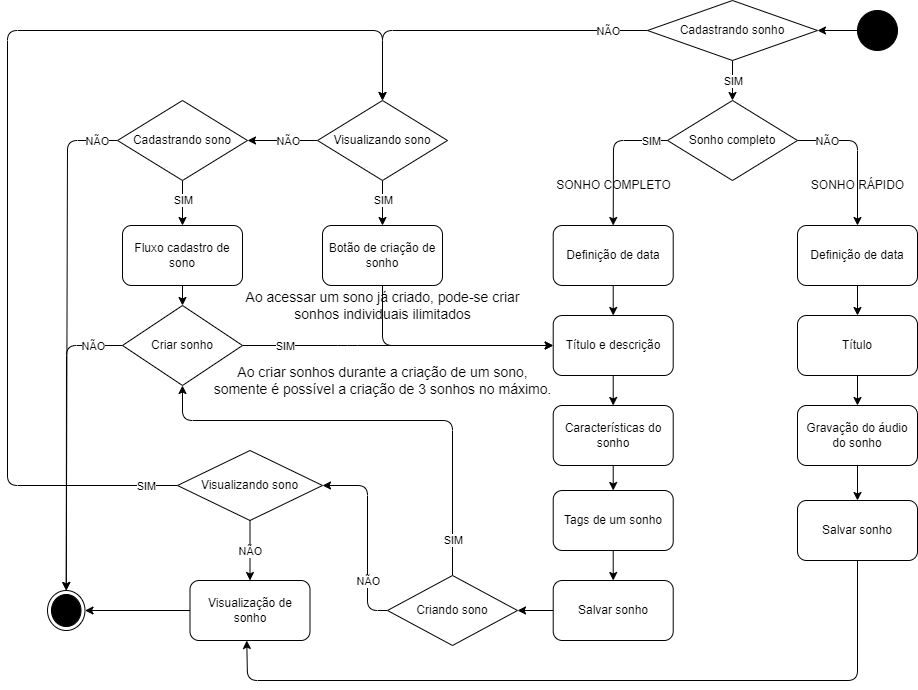

The diagram above was exported from draw.io. Its source (the exported page's mxGraphModel, read from the mxfile embedded in the PNG):
<mxGraphModel dx="1175" dy="1804" grid="1" gridSize="10" guides="1" tooltips="1" connect="1" arrows="1" fold="1" page="1" pageScale="1" pageWidth="850" pageHeight="1100" math="0" shadow="0">
  <root>
    <mxCell id="0" />
    <mxCell id="1" parent="0" />
    <mxCell id="17" style="edgeStyle=none;html=1;entryX=1;entryY=0.5;entryDx=0;entryDy=0;" parent="1" source="2" target="15" edge="1">
      <mxGeometry relative="1" as="geometry" />
    </mxCell>
    <mxCell id="2" value="" style="ellipse;fillColor=strokeColor;" parent="1" vertex="1">
      <mxGeometry x="990" y="-240" width="40" height="40" as="geometry" />
    </mxCell>
    <mxCell id="27" style="edgeStyle=none;html=1;entryX=0.5;entryY=0;entryDx=0;entryDy=0;" parent="1" source="6" target="12" edge="1">
      <mxGeometry relative="1" as="geometry" />
    </mxCell>
    <mxCell id="6" value="Título e descrição" style="rounded=1;whiteSpace=wrap;html=1;" parent="1" vertex="1">
      <mxGeometry x="685.71" y="65" width="120" height="60" as="geometry" />
    </mxCell>
    <mxCell id="28" style="edgeStyle=none;html=1;entryX=0.5;entryY=0;entryDx=0;entryDy=0;" parent="1" source="12" target="25" edge="1">
      <mxGeometry relative="1" as="geometry">
        <mxPoint x="745.7099999999998" y="244.99999999999977" as="targetPoint" />
      </mxGeometry>
    </mxCell>
    <mxCell id="12" value="Características do sonho" style="rounded=1;whiteSpace=wrap;html=1;" parent="1" vertex="1">
      <mxGeometry x="685.71" y="155" width="120" height="60" as="geometry" />
    </mxCell>
    <mxCell id="18" style="edgeStyle=none;html=1;entryX=0.5;entryY=0;entryDx=0;entryDy=0;" parent="1" source="15" target="39" edge="1">
      <mxGeometry relative="1" as="geometry">
        <Array as="points">
          <mxPoint x="515" y="-220" />
        </Array>
      </mxGeometry>
    </mxCell>
    <mxCell id="23" value="NÃO" style="edgeLabel;html=1;align=center;verticalAlign=middle;resizable=0;points=[];" parent="18" vertex="1" connectable="0">
      <mxGeometry x="-0.5678" y="2" relative="1" as="geometry">
        <mxPoint x="33" y="-2" as="offset" />
      </mxGeometry>
    </mxCell>
    <mxCell id="46" style="edgeStyle=none;html=1;entryX=0.5;entryY=0;entryDx=0;entryDy=0;" parent="1" source="15" target="44" edge="1">
      <mxGeometry relative="1" as="geometry">
        <Array as="points">
          <mxPoint x="865" y="-200" />
        </Array>
      </mxGeometry>
    </mxCell>
    <mxCell id="47" value="SIM" style="edgeLabel;html=1;align=center;verticalAlign=middle;resizable=0;points=[];" parent="46" vertex="1" connectable="0">
      <mxGeometry x="0.3677" y="-1" relative="1" as="geometry">
        <mxPoint x="1" y="-1" as="offset" />
      </mxGeometry>
    </mxCell>
    <mxCell id="15" value="Cadastrando sonho" style="rhombus;whiteSpace=wrap;html=1;" parent="1" vertex="1">
      <mxGeometry x="780" y="-250" width="170" height="60" as="geometry" />
    </mxCell>
    <mxCell id="55" style="edgeStyle=none;html=1;entryX=0;entryY=0.5;entryDx=0;entryDy=0;exitX=0.5;exitY=1;exitDx=0;exitDy=0;" parent="1" source="19" target="6" edge="1">
      <mxGeometry relative="1" as="geometry">
        <mxPoint x="580" y="5" as="sourcePoint" />
        <Array as="points">
          <mxPoint x="515" y="95" />
          <mxPoint x="620" y="95" />
        </Array>
      </mxGeometry>
    </mxCell>
    <mxCell id="19" value="Botão de criação de sonho" style="rounded=1;whiteSpace=wrap;html=1;" parent="1" vertex="1">
      <mxGeometry x="455" y="-25" width="120" height="60" as="geometry" />
    </mxCell>
    <mxCell id="124" style="edgeStyle=none;html=1;entryX=0.5;entryY=0;entryDx=0;entryDy=0;" edge="1" parent="1" source="25" target="30">
      <mxGeometry relative="1" as="geometry" />
    </mxCell>
    <mxCell id="25" value="Tags de um sonho" style="rounded=1;whiteSpace=wrap;html=1;" parent="1" vertex="1">
      <mxGeometry x="685.71" y="240" width="120" height="60" as="geometry" />
    </mxCell>
    <mxCell id="112" style="edgeStyle=none;html=1;entryX=1;entryY=0.5;entryDx=0;entryDy=0;" parent="1" source="30" target="106" edge="1">
      <mxGeometry relative="1" as="geometry" />
    </mxCell>
    <mxCell id="30" value="Salvar sonho" style="rounded=1;whiteSpace=wrap;html=1;" parent="1" vertex="1">
      <mxGeometry x="685.71" y="330" width="120" height="60" as="geometry" />
    </mxCell>
    <mxCell id="33" value="" style="ellipse;html=1;shape=endState;fillColor=strokeColor;" parent="1" vertex="1">
      <mxGeometry x="180" y="340" width="37.5" height="40" as="geometry" />
    </mxCell>
    <mxCell id="52" style="edgeStyle=none;html=1;entryX=0.5;entryY=0;entryDx=0;entryDy=0;" parent="1" source="39" target="19" edge="1">
      <mxGeometry relative="1" as="geometry" />
    </mxCell>
    <mxCell id="54" value="SIM" style="edgeLabel;html=1;align=center;verticalAlign=middle;resizable=0;points=[];" parent="52" vertex="1" connectable="0">
      <mxGeometry x="-0.4286" y="1" relative="1" as="geometry">
        <mxPoint x="-1" y="7" as="offset" />
      </mxGeometry>
    </mxCell>
    <mxCell id="73" style="edgeStyle=none;html=1;entryX=1;entryY=0.5;entryDx=0;entryDy=0;" parent="1" source="39" target="72" edge="1">
      <mxGeometry relative="1" as="geometry" />
    </mxCell>
    <mxCell id="94" value="NÃO" style="edgeLabel;html=1;align=center;verticalAlign=middle;resizable=0;points=[];" parent="73" vertex="1" connectable="0">
      <mxGeometry x="-0.3496" y="3" relative="1" as="geometry">
        <mxPoint x="-7" y="-3" as="offset" />
      </mxGeometry>
    </mxCell>
    <mxCell id="39" value="Visualizando sono" style="rhombus;whiteSpace=wrap;html=1;" parent="1" vertex="1">
      <mxGeometry x="450" y="-150" width="130" height="80" as="geometry" />
    </mxCell>
    <mxCell id="58" style="edgeStyle=none;html=1;entryX=0.5;entryY=0;entryDx=0;entryDy=0;" parent="1" source="44" target="100" edge="1">
      <mxGeometry relative="1" as="geometry">
        <mxPoint x="940" y="-60" as="targetPoint" />
        <Array as="points">
          <mxPoint x="990" y="-110" />
        </Array>
      </mxGeometry>
    </mxCell>
    <mxCell id="67" value="NÃO" style="edgeLabel;html=1;align=center;verticalAlign=middle;resizable=0;points=[];" parent="58" vertex="1" connectable="0">
      <mxGeometry x="-0.5148" y="-1" relative="1" as="geometry">
        <mxPoint x="-6" y="-1" as="offset" />
      </mxGeometry>
    </mxCell>
    <mxCell id="64" style="edgeStyle=none;html=1;entryX=0.5;entryY=0;entryDx=0;entryDy=0;" parent="1" source="44" target="99" edge="1">
      <mxGeometry relative="1" as="geometry">
        <mxPoint x="730" y="-30" as="targetPoint" />
        <Array as="points">
          <mxPoint x="746" y="-110" />
        </Array>
      </mxGeometry>
    </mxCell>
    <mxCell id="66" value="SIM" style="edgeLabel;html=1;align=center;verticalAlign=middle;resizable=0;points=[];" parent="64" vertex="1" connectable="0">
      <mxGeometry x="-0.448" y="-1" relative="1" as="geometry">
        <mxPoint x="22" y="1" as="offset" />
      </mxGeometry>
    </mxCell>
    <mxCell id="44" value="Sonho completo" style="rhombus;whiteSpace=wrap;html=1;" parent="1" vertex="1">
      <mxGeometry x="800" y="-150" width="130" height="80" as="geometry" />
    </mxCell>
    <mxCell id="61" style="edgeStyle=none;html=1;entryX=0.5;entryY=0;entryDx=0;entryDy=0;" parent="1" source="57" target="60" edge="1">
      <mxGeometry relative="1" as="geometry" />
    </mxCell>
    <mxCell id="57" value="Título" style="rounded=1;whiteSpace=wrap;html=1;" parent="1" vertex="1">
      <mxGeometry x="930" y="65" width="120" height="60" as="geometry" />
    </mxCell>
    <mxCell id="126" style="edgeStyle=none;html=1;entryX=0.5;entryY=0;entryDx=0;entryDy=0;" edge="1" parent="1" source="60" target="125">
      <mxGeometry relative="1" as="geometry" />
    </mxCell>
    <mxCell id="60" value="Gravação do áudio do sonho" style="rounded=1;whiteSpace=wrap;html=1;" parent="1" vertex="1">
      <mxGeometry x="930" y="155" width="120" height="60" as="geometry" />
    </mxCell>
    <mxCell id="74" style="edgeStyle=none;html=1;entryX=0.5;entryY=0;entryDx=0;entryDy=0;" parent="1" source="72" target="33" edge="1">
      <mxGeometry relative="1" as="geometry">
        <mxPoint x="190" y="450" as="targetPoint" />
        <Array as="points">
          <mxPoint x="200" y="-110" />
        </Array>
      </mxGeometry>
    </mxCell>
    <mxCell id="82" value="NÃO" style="edgeLabel;html=1;align=center;verticalAlign=middle;resizable=0;points=[];" parent="74" vertex="1" connectable="0">
      <mxGeometry x="-0.4363" y="1" relative="1" as="geometry">
        <mxPoint x="29" y="-91" as="offset" />
      </mxGeometry>
    </mxCell>
    <mxCell id="78" style="edgeStyle=none;html=1;entryX=0.5;entryY=0;entryDx=0;entryDy=0;" parent="1" source="72" target="77" edge="1">
      <mxGeometry relative="1" as="geometry" />
    </mxCell>
    <mxCell id="104" value="SIM" style="edgeLabel;html=1;align=center;verticalAlign=middle;resizable=0;points=[];" parent="78" vertex="1" connectable="0">
      <mxGeometry x="-0.4232" y="-4" relative="1" as="geometry">
        <mxPoint x="4" y="7" as="offset" />
      </mxGeometry>
    </mxCell>
    <mxCell id="72" value="Cadastrando sono" style="rhombus;whiteSpace=wrap;html=1;" parent="1" vertex="1">
      <mxGeometry x="250" y="-150" width="130" height="80" as="geometry" />
    </mxCell>
    <mxCell id="85" style="edgeStyle=none;html=1;entryX=0.5;entryY=0;entryDx=0;entryDy=0;" parent="1" source="77" target="80" edge="1">
      <mxGeometry relative="1" as="geometry" />
    </mxCell>
    <mxCell id="77" value="Fluxo cadastro de sono" style="rounded=1;whiteSpace=wrap;html=1;" parent="1" vertex="1">
      <mxGeometry x="255" y="-25" width="120" height="60" as="geometry" />
    </mxCell>
    <mxCell id="81" style="edgeStyle=none;html=1;entryX=0.5;entryY=0;entryDx=0;entryDy=0;" parent="1" source="80" target="33" edge="1">
      <mxGeometry relative="1" as="geometry">
        <Array as="points">
          <mxPoint x="199" y="95" />
        </Array>
        <mxPoint x="210" y="325" as="targetPoint" />
      </mxGeometry>
    </mxCell>
    <mxCell id="84" value="NÃO" style="edgeLabel;html=1;align=center;verticalAlign=middle;resizable=0;points=[];" parent="81" vertex="1" connectable="0">
      <mxGeometry x="-0.8519" y="-2" relative="1" as="geometry">
        <mxPoint x="-7" y="2" as="offset" />
      </mxGeometry>
    </mxCell>
    <mxCell id="88" style="edgeStyle=none;html=1;entryX=0;entryY=0.5;entryDx=0;entryDy=0;" parent="1" source="80" target="6" edge="1">
      <mxGeometry relative="1" as="geometry">
        <mxPoint x="650" y="95" as="targetPoint" />
        <Array as="points">
          <mxPoint x="480" y="95" />
        </Array>
      </mxGeometry>
    </mxCell>
    <mxCell id="89" value="SIM" style="edgeLabel;html=1;align=center;verticalAlign=middle;resizable=0;points=[];" parent="88" vertex="1" connectable="0">
      <mxGeometry x="-0.4357" y="1" relative="1" as="geometry">
        <mxPoint x="-45" y="1" as="offset" />
      </mxGeometry>
    </mxCell>
    <mxCell id="80" value="Criar sonho" style="rhombus;whiteSpace=wrap;html=1;" parent="1" vertex="1">
      <mxGeometry x="255" y="55" width="120" height="80" as="geometry" />
    </mxCell>
    <mxCell id="95" value="&lt;font style=&quot;font-size: 14px;&quot;&gt;Ao criar sonhos durante a criação de um sono,&lt;br&gt;somente é possível a criação de 3 sonhos no máximo.&lt;/font&gt;" style="text;html=1;align=center;verticalAlign=middle;resizable=0;points=[];autosize=1;strokeColor=none;fillColor=none;" parent="1" vertex="1">
      <mxGeometry x="335" y="105" width="360" height="50" as="geometry" />
    </mxCell>
    <mxCell id="97" value="SONHO RÁPIDO" style="text;html=1;align=center;verticalAlign=middle;resizable=0;points=[];autosize=1;strokeColor=none;fillColor=none;" parent="1" vertex="1">
      <mxGeometry x="930" y="-80" width="120" height="30" as="geometry" />
    </mxCell>
    <mxCell id="98" value="SONHO COMPLETO" style="text;html=1;align=center;verticalAlign=middle;resizable=0;points=[];autosize=1;strokeColor=none;fillColor=none;" parent="1" vertex="1">
      <mxGeometry x="675.71" y="-80" width="140" height="30" as="geometry" />
    </mxCell>
    <mxCell id="102" style="edgeStyle=none;html=1;entryX=0.5;entryY=0;entryDx=0;entryDy=0;" parent="1" source="99" target="6" edge="1">
      <mxGeometry relative="1" as="geometry" />
    </mxCell>
    <mxCell id="99" value="Definição de data" style="rounded=1;whiteSpace=wrap;html=1;" parent="1" vertex="1">
      <mxGeometry x="685.71" y="-25" width="120" height="60" as="geometry" />
    </mxCell>
    <mxCell id="101" style="edgeStyle=none;html=1;entryX=0.5;entryY=0;entryDx=0;entryDy=0;" parent="1" source="100" target="57" edge="1">
      <mxGeometry relative="1" as="geometry" />
    </mxCell>
    <mxCell id="100" value="Definição de data" style="rounded=1;whiteSpace=wrap;html=1;" parent="1" vertex="1">
      <mxGeometry x="930" y="-25" width="120" height="60" as="geometry" />
    </mxCell>
    <mxCell id="105" value="&lt;font style=&quot;font-size: 14px;&quot;&gt;Ao acessar um sono já criado, pode-se criar&lt;br&gt;sonhos individuais ilimitados&lt;/font&gt;" style="text;html=1;align=center;verticalAlign=middle;resizable=0;points=[];autosize=1;strokeColor=none;fillColor=none;" parent="1" vertex="1">
      <mxGeometry x="365" y="30" width="300" height="50" as="geometry" />
    </mxCell>
    <mxCell id="113" style="edgeStyle=none;html=1;entryX=0.5;entryY=1;entryDx=0;entryDy=0;" parent="1" source="106" target="80" edge="1">
      <mxGeometry relative="1" as="geometry">
        <Array as="points">
          <mxPoint x="585" y="170" />
          <mxPoint x="315" y="170" />
        </Array>
      </mxGeometry>
    </mxCell>
    <mxCell id="115" value="SIM" style="edgeLabel;html=1;align=center;verticalAlign=middle;resizable=0;points=[];" parent="113" vertex="1" connectable="0">
      <mxGeometry x="-0.894" y="-1" relative="1" as="geometry">
        <mxPoint x="-1" y="-11" as="offset" />
      </mxGeometry>
    </mxCell>
    <mxCell id="118" style="edgeStyle=none;html=1;entryX=1;entryY=0.5;entryDx=0;entryDy=0;exitX=0;exitY=0.5;exitDx=0;exitDy=0;" parent="1" source="106" target="117" edge="1">
      <mxGeometry relative="1" as="geometry">
        <Array as="points">
          <mxPoint x="500" y="360" />
          <mxPoint x="500" y="235" />
        </Array>
      </mxGeometry>
    </mxCell>
    <mxCell id="121" value="NÃO" style="edgeLabel;html=1;align=center;verticalAlign=middle;resizable=0;points=[];" parent="118" vertex="1" connectable="0">
      <mxGeometry x="-0.5255" y="2" relative="1" as="geometry">
        <mxPoint x="2" y="-5" as="offset" />
      </mxGeometry>
    </mxCell>
    <mxCell id="106" value="Criando sono" style="rhombus;whiteSpace=wrap;html=1;" parent="1" vertex="1">
      <mxGeometry x="520" y="325" width="130" height="70" as="geometry" />
    </mxCell>
    <mxCell id="119" style="edgeStyle=none;html=1;entryX=0.5;entryY=0;entryDx=0;entryDy=0;" parent="1" source="117" target="130" edge="1">
      <mxGeometry relative="1" as="geometry">
        <mxPoint x="250" y="280" as="targetPoint" />
      </mxGeometry>
    </mxCell>
    <mxCell id="123" value="NÃO" style="edgeLabel;html=1;align=center;verticalAlign=middle;resizable=0;points=[];" parent="119" vertex="1" connectable="0">
      <mxGeometry x="-0.3336" relative="1" as="geometry">
        <mxPoint y="10" as="offset" />
      </mxGeometry>
    </mxCell>
    <mxCell id="120" style="edgeStyle=none;html=1;entryX=0.5;entryY=0;entryDx=0;entryDy=0;exitX=0;exitY=0.5;exitDx=0;exitDy=0;" parent="1" source="117" target="39" edge="1">
      <mxGeometry relative="1" as="geometry">
        <Array as="points">
          <mxPoint x="140" y="235" />
          <mxPoint x="140" y="-220" />
          <mxPoint x="515" y="-220" />
        </Array>
      </mxGeometry>
    </mxCell>
    <mxCell id="122" value="SIM" style="edgeLabel;html=1;align=center;verticalAlign=middle;resizable=0;points=[];" parent="120" vertex="1" connectable="0">
      <mxGeometry x="-0.9604" y="1" relative="1" as="geometry">
        <mxPoint x="-10" y="-1" as="offset" />
      </mxGeometry>
    </mxCell>
    <mxCell id="117" value="Visualizando sono" style="rhombus;whiteSpace=wrap;html=1;" parent="1" vertex="1">
      <mxGeometry x="310" y="200" width="145" height="70" as="geometry" />
    </mxCell>
    <mxCell id="127" style="edgeStyle=none;html=1;entryX=0.473;entryY=1;entryDx=0;entryDy=0;entryPerimeter=0;" edge="1" parent="1" source="125" target="130">
      <mxGeometry relative="1" as="geometry">
        <Array as="points">
          <mxPoint x="990" y="430" />
          <mxPoint x="380" y="430" />
        </Array>
      </mxGeometry>
    </mxCell>
    <mxCell id="125" value="Salvar sonho" style="rounded=1;whiteSpace=wrap;html=1;" vertex="1" parent="1">
      <mxGeometry x="930" y="250" width="120" height="60" as="geometry" />
    </mxCell>
    <mxCell id="131" style="edgeStyle=none;html=1;entryX=1;entryY=0.5;entryDx=0;entryDy=0;" edge="1" parent="1" source="130" target="33">
      <mxGeometry relative="1" as="geometry" />
    </mxCell>
    <mxCell id="130" value="Visualização de&lt;br&gt;sonho" style="rounded=1;whiteSpace=wrap;html=1;" vertex="1" parent="1">
      <mxGeometry x="322.5" y="330" width="120" height="60" as="geometry" />
    </mxCell>
  </root>
</mxGraphModel>